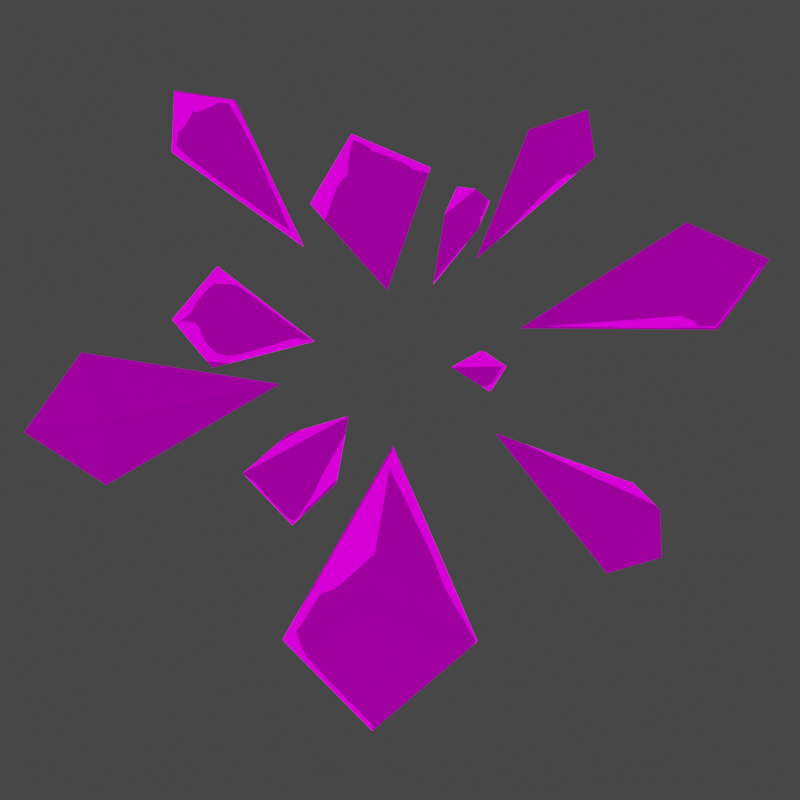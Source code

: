 # Source: Fracture.blend  (saved by Blender 3.5.10; exported with 4.5.12 LTS)
import bpy
from mathutils import Matrix  # noqa: F401  (used for matrix-valued properties, if any)

bpy.ops.wm.read_factory_settings(use_empty=True)
scene = bpy.context.scene
scene.name = 'Scene'

# ---- collections
col_collection = bpy.data.collections.new('Collection'); scene.collection.children.link(col_collection)

# ---- images (referenced by path relative to the original .blend; pixels are not part of the script)
import os
ASSET_DIR = os.environ.get("B2B_ASSET_DIR", "")  # directory of the original .blend (textures are referenced by path, not embedded)
HERE = os.path.dirname(os.path.abspath(__file__))  # packed textures are extracted next to this script under _unpacked/

def load_image(name, relpath, width, height, colorspace="sRGB"):
    """Load a texture the original file referenced (path relative to the .blend, or extracted next to this script)."""
    p = next((c for c in (os.path.join(HERE, relpath), os.path.join(ASSET_DIR, relpath)) if relpath and os.path.exists(c)), "")
    if p:
        img = bpy.data.images.load(p, check_existing=True)
        img.name = name
    else:  # same state as the original file: an image datablock whose file is absent (Cycles renders it pink)
        img = bpy.data.images.new(name, width, height)
        img.source = "FILE"
        img.filepath = "//" + (relpath or name)
    img.colorspace_settings.name = colorspace
    return img
img_fracturenormal_png = load_image('FractureNormal.png', 'FractureNormal.png', 1024, 1024, 'sRGB')
img_fracturediffuse_png = load_image('FractureDiffuse.png', 'FractureDiffuse.png', 1024, 1024, 'sRGB')

# ---- materials (node trees are filled in below, after node groups)
mat_hopoofaker = bpy.data.materials.new('HopooFaker')
mat_hopoofaker.alpha_threshold = 0.75
mat_hopoofaker.use_transparent_shadow = False

# ---- node groups
ng_ramp_control_002 = bpy.data.node_groups.new('ramp control.002', 'ShaderNodeTree')
_s = ng_ramp_control_002.interface.new_socket(name='Color', in_out='OUTPUT', socket_type='NodeSocketColor')
_s.default_value = (0.0, 0.0, 0.0, 0.0)
_s = ng_ramp_control_002.interface.new_socket(name='Shader', in_out='INPUT', socket_type='NodeSocketShader')
_N = ng_ramp_control_002.nodes; _L = ng_ramp_control_002.links
n0 = _N.new('ShaderNodeValToRGB'); n0.name = 'ColorRamp.007'; n0.location = (-40, -120)
n0.color_ramp.interpolation = 'CONSTANT'
while len(n0.color_ramp.elements) > 1: n0.color_ramp.elements.remove(n0.color_ramp.elements[-1])
n0.color_ramp.elements[0].position = 0.475; n0.color_ramp.elements[0].color = (0.0, 0.0, 0.0, 1.0)
_e = n0.color_ramp.elements.new(0.525); _e.color = (0.2195, 0.2159, 0.2195, 1.0)
n1 = _N.new('ShaderNodeValToRGB'); n1.name = 'ColorRamp.006'; n1.location = (-40, 100)
n1.color_ramp.interpolation = 'CONSTANT'
while len(n1.color_ramp.elements) > 1: n1.color_ramp.elements.remove(n1.color_ramp.elements[-1])
n1.color_ramp.elements[0].position = 0.475; n1.color_ramp.elements[0].color = (0.0, 0.0, 0.0, 1.0)
_e = n1.color_ramp.elements.new(0.525); _e.color = (0.5029, 0.5029, 0.5029, 1.0)
n2 = _N.new('ShaderNodeShaderToRGB'); n2.name = 'Shader to RGB.001'; n2.location = (-260, -60)
n3 = _N.new('ShaderNodeMix'); n3.name = 'Mix.010'; n3.location = (280, 20)
n3.data_type = 'RGBA'
n3.clamp_result = True
n3.inputs[7].default_value = (1.0, 1.0, 1.0, 1.0)
n4 = _N.new('NodeGroupOutput'); n4.name = 'Group Output'; n4.location = (460, 20)
n5 = _N.new('NodeGroupInput'); n5.name = 'Group Input'; n5.location = (-480, -100)
_L.new(n5.outputs[0], n2.inputs[0])
_L.new(n3.outputs[2], n4.inputs[0])
_L.new(n1.outputs[0], n3.inputs[0])
_L.new(n0.outputs[0], n3.inputs[6])
_L.new(n2.outputs[0], n1.inputs[0])
_L.new(n2.outputs[0], n0.inputs[0])
n4.is_active_output = True
ng_ambient_oclussion___dithering_002 = bpy.data.node_groups.new('ambient oclussion + dithering.002', 'ShaderNodeTree')
_s = ng_ambient_oclussion___dithering_002.interface.new_socket(name='Color', in_out='OUTPUT', socket_type='NodeSocketColor')
_s.default_value = (0.0, 0.0, 0.0, 0.0)
_s = ng_ambient_oclussion___dithering_002.interface.new_socket(name='AO', in_out='OUTPUT', socket_type='NodeSocketFloat')
_s.min_value = 0.0
_s.max_value = 1.0
_s = ng_ambient_oclussion___dithering_002.interface.new_socket(name='dither resolution', in_out='INPUT', socket_type='NodeSocketFloat')
_s.default_value = 1024.0
_s.min_value = -1000.0
_s.max_value = 1000.0
_s = ng_ambient_oclussion___dithering_002.interface.new_socket(name='Normal', in_out='INPUT', socket_type='NodeSocketVector')
_s.min_value = -1.0
_s.max_value = 1.0
_s.hide_value = True
_N = ng_ambient_oclussion___dithering_002.nodes; _L = ng_ambient_oclussion___dithering_002.links
n0 = _N.new('NodeGroupOutput'); n0.name = 'Group Output'; n0.location = (340, 240)
n1 = _N.new('ShaderNodeMix'); n1.name = 'Mix.004'; n1.location = (56, 295)
n1.data_type = 'RGBA'
n1.blend_type = 'OVERLAY'
n1.inputs[0].default_value = 1.0
n2 = _N.new('ShaderNodeMix'); n2.name = 'Mix.007'; n2.location = (-140, 140)
n2.data_type = 'RGBA'
n2.inputs[7].default_value = (1.0, 1.0, 1.0, 1.0)
n3 = _N.new('ShaderNodeValToRGB'); n3.name = 'ColorRamp.001'; n3.location = (-420, 40)
n3.color_ramp.interpolation = 'CONSTANT'
while len(n3.color_ramp.elements) > 1: n3.color_ramp.elements.remove(n3.color_ramp.elements[-1])
n3.color_ramp.elements[0].position = 0.0; n3.color_ramp.elements[0].color = (0.0, 0.0, 0.0, 1.0)
_e = n3.color_ramp.elements.new(0.25); _e.color = (1.0, 1.0, 1.0, 1.0)
n4 = _N.new('ShaderNodeMapping'); n4.name = 'Mapping.001'; n4.location = (-840, -240)
n4.inputs[2].default_value = (0.0, 0.0, 0.7854)
n5 = _N.new('ShaderNodeCameraData'); n5.name = 'Camera Data.001'; n5.location = (-1020, -280)
n6 = _N.new('ShaderNodeTexVoronoi'); n6.name = 'Voronoi Texture'; n6.location = (-620, -80)
n6.voronoi_dimensions = '2D'
n6.distance = 'MANHATTAN'
n6.inputs[8].default_value = 0.0
n7 = _N.new('NodeGroupInput'); n7.name = 'Group Input'; n7.location = (-1015, 0)
n8 = _N.new('ShaderNodeAmbientOcclusion'); n8.name = 'Ambient Occlusion'; n8.location = (-400, 300)
_L.new(n8.outputs[0], n2.inputs[0])
_L.new(n2.outputs[2], n1.inputs[7])
_L.new(n8.outputs[0], n1.inputs[6])
_L.new(n4.outputs[0], n6.inputs[0])
_L.new(n5.outputs[0], n4.inputs[0])
_L.new(n6.outputs[0], n3.inputs[0])
_L.new(n3.outputs[0], n2.inputs[6])
_L.new(n1.outputs[2], n0.inputs[0])
_L.new(n7.outputs[0], n6.inputs[2])
_L.new(n7.outputs[1], n8.inputs[2])
_L.new(n8.outputs[1], n0.inputs[1])
n0.is_active_output = True
ng_emission_002 = bpy.data.node_groups.new('emission.002', 'ShaderNodeTree')
_s = ng_emission_002.interface.new_socket(name='ambient occlusion mix', in_out='OUTPUT', socket_type='NodeSocketColor')
_s.default_value = (0.0, 0.0, 0.0, 0.0)
_s = ng_emission_002.interface.new_socket(name='Color', in_out='OUTPUT', socket_type='NodeSocketColor')
_s.default_value = (0.0, 0.0, 0.0, 0.0)
_s = ng_emission_002.interface.new_socket(name='emission mask', in_out='INPUT', socket_type='NodeSocketColor')
_s.default_value = (0.5, 0.5, 0.5, 1.0)
_s = ng_emission_002.interface.new_socket(name='emission color', in_out='INPUT', socket_type='NodeSocketColor')
_s.default_value = (0.5, 0.5, 0.5, 1.0)
_s = ng_emission_002.interface.new_socket(name='shader input', in_out='INPUT', socket_type='NodeSocketColor')
_s.default_value = (0.5, 0.5, 0.5, 1.0)
_s = ng_emission_002.interface.new_socket(name='Fac', in_out='INPUT', socket_type='NodeSocketFloat')
_s.subtype = 'FACTOR'
_s.default_value = 1.0
_s.min_value = 0.0
_s.max_value = 1.0
_N = ng_emission_002.nodes; _L = ng_emission_002.links
n0 = _N.new('ShaderNodeInvert'); n0.name = 'Invert'; n0.location = (-180, 10)
n0.inputs[1].default_value = (1.0, 1.0, 1.0, 1.0)
n1 = _N.new('ShaderNodeMix'); n1.name = 'Mix.005'; n1.location = (-20, 30)
n1.data_type = 'RGBA'
n1.inputs[7].default_value = (0.0, 0.0, 0.0, 1.0)
n2 = _N.new('NodeGroupInput'); n2.name = 'Group Input'; n2.location = (-380, -100)
n3 = _N.new('ShaderNodeMix'); n3.name = 'Mix.001'; n3.location = (160, -20)
n3.data_type = 'RGBA'
n3.blend_type = 'ADD'
n4 = _N.new('NodeGroupOutput'); n4.name = 'Group Output'; n4.location = (370, 0)
_L.new(n2.outputs[1], n3.inputs[7])
_L.new(n2.outputs[2], n3.inputs[6])
_L.new(n2.outputs[0], n1.inputs[6])
_L.new(n2.outputs[3], n0.inputs[0])
_L.new(n1.outputs[2], n4.inputs[0])
_L.new(n3.outputs[2], n4.inputs[1])
_L.new(n1.outputs[2], n3.inputs[0])
_L.new(n0.outputs[0], n1.inputs[0])
n4.is_active_output = True
ng_base_lighting_ramp_002 = bpy.data.node_groups.new('base lighting ramp.002', 'ShaderNodeTree')
_s = ng_base_lighting_ramp_002.interface.new_socket(name='Color', in_out='OUTPUT', socket_type='NodeSocketColor')
_s.default_value = (0.0, 0.0, 0.0, 0.0)
_s = ng_base_lighting_ramp_002.interface.new_socket(name='base color', in_out='INPUT', socket_type='NodeSocketColor')
_s.default_value = (0.5, 0.5, 0.5, 1.0)
_s = ng_base_lighting_ramp_002.interface.new_socket(name='ambient color', in_out='INPUT', socket_type='NodeSocketColor')
_s.default_value = (0.5577, 0.5, 1.0, 1.0)
_s = ng_base_lighting_ramp_002.interface.new_socket(name='ambient strength', in_out='INPUT', socket_type='NodeSocketFloat')
_s.subtype = 'FACTOR'
_s.default_value = 0.2
_s.min_value = 0.0
_s.max_value = 1.0
_s = ng_base_lighting_ramp_002.interface.new_socket(name='Normal', in_out='INPUT', socket_type='NodeSocketVector')
_s.min_value = -1.0
_s.max_value = 1.0
_s.hide_value = True
_N = ng_base_lighting_ramp_002.nodes; _L = ng_base_lighting_ramp_002.links
n0 = _N.new('NodeGroupOutput'); n0.name = 'Group Output'; n0.location = (480, 120)
n1 = _N.new('ShaderNodeBsdfDiffuse'); n1.name = 'Diffuse BSDF'; n1.location = (-280, -180)
n1.inputs[0].default_value = (1.0, 1.0, 1.0, 1.0)
n2 = _N.new('ShaderNodeMix'); n2.name = 'Mix.004'; n2.location = (280, 140)
n2.data_type = 'RGBA'
n2.blend_type = 'MULTIPLY'
n2.inputs[0].default_value = 1.0
n3 = _N.new('ShaderNodeGroup'); n3.name = 'ramp control'; n3.location = (-100, -140)
n3.label = 'ramp control'
n3.node_tree = ng_ramp_control_002
n4 = _N.new('NodeGroupInput'); n4.name = 'Group Input'; n4.location = (-480, 40)
n5 = _N.new('ShaderNodeMix'); n5.name = 'Mix.009'; n5.location = (126, 30)
n5.data_type = 'RGBA'
n5.blend_type = 'ADD'
_L.new(n4.outputs[3], n1.inputs[2])
_L.new(n4.outputs[0], n2.inputs[6])
_L.new(n2.outputs[2], n0.inputs[0])
_L.new(n4.outputs[1], n5.inputs[7])
_L.new(n4.outputs[2], n5.inputs[0])
_L.new(n1.outputs[0], n3.inputs[0])
_L.new(n3.outputs[0], n5.inputs[6])
_L.new(n5.outputs[2], n2.inputs[7])
n0.is_active_output = True
ng_sobel_lighting_002 = bpy.data.node_groups.new('sobel lighting.002', 'ShaderNodeTree')
_s = ng_sobel_lighting_002.interface.new_socket(name='Color', in_out='OUTPUT', socket_type='NodeSocketColor')
_s.default_value = (0.0, 0.0, 0.0, 0.0)
_s = ng_sobel_lighting_002.interface.new_socket(name='shader input', in_out='INPUT', socket_type='NodeSocketColor')
_s.default_value = (0.5, 0.5, 0.5, 1.0)
_s = ng_sobel_lighting_002.interface.new_socket(name='base color', in_out='INPUT', socket_type='NodeSocketColor')
_s.default_value = (0.5, 0.5, 0.5, 1.0)
_s = ng_sobel_lighting_002.interface.new_socket(name='ambient color', in_out='INPUT', socket_type='NodeSocketColor')
_s.default_value = (0.5, 0.5, 0.5, 1.0)
_s = ng_sobel_lighting_002.interface.new_socket(name='sobel ambient strength', in_out='INPUT', socket_type='NodeSocketFloat')
_s.subtype = 'FACTOR'
_s.default_value = 0.1417
_s.min_value = 0.0
_s.max_value = 1.0
_s = ng_sobel_lighting_002.interface.new_socket(name='Normal', in_out='INPUT', socket_type='NodeSocketVector')
_s.min_value = -1.0
_s.max_value = 1.0
_s.hide_value = True
_N = ng_sobel_lighting_002.nodes; _L = ng_sobel_lighting_002.links
n0 = _N.new('ShaderNodeValToRGB'); n0.name = 'ColorRamp.003'; n0.location = (-40, 140)
n0.color_ramp.interpolation = 'CONSTANT'
while len(n0.color_ramp.elements) > 1: n0.color_ramp.elements.remove(n0.color_ramp.elements[-1])
n0.color_ramp.elements[0].position = 0.0; n0.color_ramp.elements[0].color = (0.0, 0.0, 0.0, 1.0)
_e = n0.color_ramp.elements.new(0.9136); _e.color = (1.0, 1.0, 1.0, 1.0)
n1 = _N.new('ShaderNodeMix'); n1.name = 'Mix.002'; n1.location = (280, 20)
n1.data_type = 'RGBA'
n2 = _N.new('ShaderNodeFresnel'); n2.name = 'Fresnel'; n2.location = (-284, 76)
n2.inputs[0].default_value = 0.975
n3 = _N.new('NodeGroupOutput'); n3.name = 'Group Output'; n3.location = (480, 0)
n4 = _N.new('ShaderNodeMix'); n4.name = 'Mix'; n4.location = (60, -109)
n4.data_type = 'RGBA'
n4.blend_type = 'ADD'
n5 = _N.new('NodeGroupInput'); n5.name = 'Group Input'; n5.location = (-490, 0)
_L.new(n5.outputs[0], n1.inputs[6])
_L.new(n1.outputs[2], n3.inputs[0])
_L.new(n5.outputs[1], n4.inputs[6])
_L.new(n5.outputs[4], n2.inputs[1])
_L.new(n2.outputs[0], n0.inputs[0])
_L.new(n0.outputs[0], n1.inputs[0])
_L.new(n4.outputs[2], n1.inputs[7])
_L.new(n5.outputs[2], n4.inputs[7])
_L.new(n5.outputs[3], n4.inputs[0])
n3.is_active_output = True
ng_ror2_2tone_simple_002 = bpy.data.node_groups.new('RoR2 2tone simple.002', 'ShaderNodeTree')
_s = ng_ror2_2tone_simple_002.interface.new_socket(name='BSDF', in_out='OUTPUT', socket_type='NodeSocketColor')
_s.default_value = (0.0, 0.0, 0.0, 0.0)
_s = ng_ror2_2tone_simple_002.interface.new_socket(name='Diffuse', in_out='INPUT', socket_type='NodeSocketColor')
_s.default_value = (0.5, 0.5, 0.5, 1.0)
_s = ng_ror2_2tone_simple_002.interface.new_socket(name='Specular', in_out='INPUT', socket_type='NodeSocketColor')
_s = ng_ror2_2tone_simple_002.interface.new_socket(name='Specular Override', in_out='INPUT', socket_type='NodeSocketFloat')
_s.subtype = 'FACTOR'
_s.default_value = 0.3
_s.min_value = 0.0
_s.max_value = 1.0
_s = ng_ror2_2tone_simple_002.interface.new_socket(name='Roughness', in_out='INPUT', socket_type='NodeSocketFloat')
_s.subtype = 'FACTOR'
_s.default_value = 0.1
_s.min_value = 0.0
_s.max_value = 1.0
_s = ng_ror2_2tone_simple_002.interface.new_socket(name='Emission', in_out='INPUT', socket_type='NodeSocketColor')
_s.default_value = (0.5, 0.5, 0.5, 1.0)
_s = ng_ror2_2tone_simple_002.interface.new_socket(name='Emission Override', in_out='INPUT', socket_type='NodeSocketFloat')
_s.subtype = 'FACTOR'
_s.default_value = 1.0
_s.min_value = 0.0
_s.max_value = 1.0
_s = ng_ror2_2tone_simple_002.interface.new_socket(name='Ambient Strength', in_out='INPUT', socket_type='NodeSocketFloat')
_s.subtype = 'FACTOR'
_s.default_value = 0.2
_s.min_value = 0.0
_s.max_value = 1.0
_s = ng_ror2_2tone_simple_002.interface.new_socket(name='Social Ambience', in_out='INPUT', socket_type='NodeSocketFloat')
_s.subtype = 'FACTOR'
_s.default_value = 0.1417
_s.min_value = 0.0
_s.max_value = 1.0
_s = ng_ror2_2tone_simple_002.interface.new_socket(name='Dither Resolution', in_out='INPUT', socket_type='NodeSocketFloat')
_s.default_value = 1024.0
_s.min_value = -1000.0
_s.max_value = 1000.0
_s = ng_ror2_2tone_simple_002.interface.new_socket(name='Transparency', in_out='INPUT', socket_type='NodeSocketColor')
_s.default_value = (1.0, 1.0, 1.0, 1.0)
_s = ng_ror2_2tone_simple_002.interface.new_socket(name='Normal', in_out='INPUT', socket_type='NodeSocketVector')
_s.min_value = -1.0
_s.max_value = 1.0
_s.hide_value = True
_N = ng_ror2_2tone_simple_002.nodes; _L = ng_ror2_2tone_simple_002.links
n0 = _N.new('NodeReroute'); n0.name = 'Reroute.003'; n0.location = (-500, -380)
n0.width = 16
n0.socket_idname = 'NodeSocketVector'
n1 = _N.new('NodeReroute'); n1.name = 'Reroute.001'; n1.location = (-400, -200)
n1.width = 16
n1.socket_idname = 'NodeSocketFloatFactor'
n2 = _N.new('NodeReroute'); n2.name = 'Reroute.006'; n2.location = (-20, -240)
n2.width = 16
n2.socket_idname = 'NodeSocketFloat'
n3 = _N.new('NodeReroute'); n3.name = 'Reroute.002'; n3.location = (-480, -340)
n3.width = 16
n3.socket_idname = 'NodeSocketFloat'
n4 = _N.new('NodeReroute'); n4.name = 'Reroute'; n4.location = (-400, -180)
n4.width = 16
n5 = _N.new('ShaderNodeInvert'); n5.name = 'Invert.001'; n5.location = (280, 420)
n6 = _N.new('NodeReroute'); n6.name = 'Reroute.005'; n6.location = (380, -20)
n6.width = 16
n7 = _N.new('NodeReroute'); n7.name = 'Reroute.008'; n7.location = (40, 520)
n7.width = 16
n8 = _N.new('NodeReroute'); n8.name = 'Reroute.007'; n8.location = (6, -272)
n8.width = 16
n8.socket_idname = 'NodeSocketVector'
n9 = _N.new('NodeReroute'); n9.name = 'Reroute.004'; n9.location = (380, -40)
n9.width = 16
n9.socket_idname = 'NodeSocketFloatFactor'
n10 = _N.new('NodeReroute'); n10.name = 'Reroute.010'; n10.location = (520, -140)
n10.width = 16
n10.socket_idname = 'NodeSocketFloat'
n11 = _N.new('ShaderNodeEeveeSpecular'); n11.name = 'Specular'; n11.location = (600, 120)
n11.inputs[0].default_value = (0.0, 0.0, 0.0, 1.0)
n12 = _N.new('NodeReroute'); n12.name = 'Reroute.009'; n12.location = (60, 480)
n12.width = 16
n12.socket_idname = 'NodeSocketVector'
n13 = _N.new('ShaderNodeMix'); n13.name = 'Mix.003'; n13.location = (504, 380)
n13.data_type = 'RGBA'
n13.blend_type = 'MULTIPLY'
n14 = _N.new('ShaderNodeGroup'); n14.name = 'ramp control'; n14.location = (783, 120)
n14.label = 'ramp control'
n14.node_tree = ng_ramp_control_002
n15 = _N.new('ShaderNodeGroup'); n15.name = 'ambient oclussion + dithering'; n15.location = (229, 186)
n15.label = 'ambient oclussion + dithering'
n15.width = 198
n15.node_tree = ng_ambient_oclussion___dithering_002
n16 = _N.new('ShaderNodeMix'); n16.name = 'Mix.006'; n16.location = (1223, 281)
n16.data_type = 'RGBA'
n16.blend_type = 'ADD'
n17 = _N.new('ShaderNodeGroup'); n17.name = 'emission'; n17.location = (20, 380)
n17.label = 'emission'
n17.node_tree = ng_emission_002
n18 = _N.new('ShaderNodeMix'); n18.name = 'Mix.009'; n18.location = (1003, 115)
n18.data_type = 'RGBA'
n18.blend_type = 'ADD'
n19 = _N.new('ShaderNodeGroup'); n19.name = 'lighting ramp'; n19.location = (-200, 200)
n19.label = 'lighting ramp'
n19.node_tree = ng_base_lighting_ramp_002
n20 = _N.new('ShaderNodeGroup'); n20.name = 'base lighting ramp'; n20.location = (720, 500)
n20.label = 'base lighting ramp'
n20.node_tree = ng_sobel_lighting_002
n21 = _N.new('NodeReroute'); n21.name = 'Reroute.011'; n21.location = (-400, -225)
n21.width = 16
n22 = _N.new('NodeReroute'); n22.name = 'Reroute.012'; n22.location = (382, -70)
n22.width = 16
n23 = _N.new('ShaderNodeMix'); n23.name = 'Mix'; n23.location = (-1294, 82)
n23.data_type = 'RGBA'
n23.inputs[0].default_value = 0.475
n23.inputs[7].default_value = (0.0, 0.0, 0.0, 1.0)
n24 = _N.new('NodeReroute'); n24.name = 'Reroute.013'; n24.location = (-1406, 171)
n24.width = 16
n25 = _N.new('NodeReroute'); n25.name = 'Reroute.014'; n25.location = (-1417, 76)
n25.width = 16
n26 = _N.new('ShaderNodeMix'); n26.name = 'Mix.001'; n26.location = (-1135, 82)
n26.data_type = 'RGBA'
n27 = _N.new('ShaderNodeNormalMap'); n27.name = 'Normal Map'; n27.location = (-781, -142)
n27.label = 'Normal/Map'
n27.space = 'OBJECT'
n27.inputs[0].default_value = 0.315
n28 = _N.new('NodeGroupInput'); n28.name = 'Group Input'; n28.location = (-958, 166)
n29 = _N.new('NodeGroupOutput'); n29.name = 'Group Output'; n29.location = (1446, 279)
_L.new(n13.outputs[2], n20.inputs[0])
_L.new(n20.outputs[0], n16.inputs[6])
_L.new(n11.outputs[0], n14.inputs[0])
_L.new(n14.outputs[0], n18.inputs[6])
_L.new(n15.outputs[0], n13.inputs[7])
_L.new(n15.outputs[1], n10.inputs[0])
_L.new(n28.outputs[0], n7.inputs[0])
_L.new(n28.outputs[3], n1.inputs[0])
_L.new(n28.outputs[1], n4.inputs[0])
_L.new(n1.outputs[0], n9.inputs[0])
_L.new(n3.outputs[0], n2.inputs[0])
_L.new(n0.outputs[0], n8.inputs[0])
_L.new(n28.outputs[8], n3.inputs[0])
_L.new(n28.outputs[4], n17.inputs[1])
_L.new(n28.outputs[0], n19.inputs[0])
_L.new(n19.outputs[0], n17.inputs[2])
_L.new(n28.outputs[5], n17.inputs[3])
_L.new(n6.outputs[0], n11.inputs[1])
_L.new(n9.outputs[0], n11.inputs[2])
_L.new(n2.outputs[0], n15.inputs[0])
_L.new(n8.outputs[0], n15.inputs[1])
_L.new(n5.outputs[0], n13.inputs[0])
_L.new(n17.outputs[0], n5.inputs[1])
_L.new(n17.outputs[1], n13.inputs[6])
_L.new(n16.outputs[2], n29.inputs[0])
_L.new(n28.outputs[6], n19.inputs[2])
_L.new(n4.outputs[0], n6.inputs[0])
_L.new(n7.outputs[0], n20.inputs[1])
_L.new(n12.outputs[0], n20.inputs[4])
_L.new(n8.outputs[0], n11.inputs[5])
_L.new(n28.outputs[2], n16.inputs[0])
_L.new(n18.outputs[2], n16.inputs[7])
_L.new(n28.outputs[6], n18.inputs[0])
_L.new(n28.outputs[7], n20.inputs[3])
_L.new(n28.outputs[9], n21.inputs[0])
_L.new(n21.outputs[0], n22.inputs[0])
_L.new(n22.outputs[0], n11.inputs[4])
_L.new(n28.outputs[4], n17.inputs[0])
_L.new(n28.outputs[0], n24.inputs[0])
_L.new(n24.outputs[0], n23.inputs[6])
_L.new(n28.outputs[4], n25.inputs[0])
_L.new(n25.outputs[0], n26.inputs[7])
_L.new(n23.outputs[2], n26.inputs[6])
_L.new(n26.outputs[2], n19.inputs[1])
_L.new(n26.outputs[2], n20.inputs[2])
_L.new(n26.outputs[2], n18.inputs[7])
_L.new(n28.outputs[10], n27.inputs[1])
_L.new(n27.outputs[0], n12.inputs[0])
_L.new(n27.outputs[0], n19.inputs[3])
_L.new(n27.outputs[0], n0.inputs[0])
n29.is_active_output = True
ng_auto_smooth = bpy.data.node_groups.new('Auto Smooth', 'GeometryNodeTree')
_s = ng_auto_smooth.interface.new_socket(name='Geometry', in_out='OUTPUT', socket_type='NodeSocketGeometry')
_s = ng_auto_smooth.interface.new_socket(name='Geometry', in_out='INPUT', socket_type='NodeSocketGeometry')
_s = ng_auto_smooth.interface.new_socket(name='Angle', in_out='INPUT', socket_type='NodeSocketFloat')
_s.subtype = 'ANGLE'
_s.min_value = 0.0
_s.max_value = 3.142
ng_auto_smooth.is_modifier = True
_N = ng_auto_smooth.nodes; _L = ng_auto_smooth.links
n0 = _N.new('NodeGroupOutput'); n0.name = 'Group Output'; n0.location = (480, -100)
n1 = _N.new('NodeGroupInput'); n1.name = 'Group Input'; n1.location = (-420, -300)
n2 = _N.new('NodeGroupInput'); n2.name = 'Group Input.001'; n2.location = (-60, -100)
n3 = _N.new('GeometryNodeSetShadeSmooth'); n3.name = 'Set Shade Smooth'; n3.location = (120, -100)
n3.domain = 'EDGE'
n4 = _N.new('GeometryNodeSetShadeSmooth'); n4.name = 'Set Shade Smooth.001'; n4.location = (300, -100)
n5 = _N.new('GeometryNodeInputMeshEdgeAngle'); n5.name = 'Edge Angle'; n5.location = (-420, -220)
n6 = _N.new('GeometryNodeInputEdgeSmooth'); n6.name = 'Is Edge Smooth'; n6.location = (-60, -160)
n7 = _N.new('GeometryNodeInputShadeSmooth'); n7.name = 'Is Face Smooth'; n7.location = (-240, -340)
n8 = _N.new('FunctionNodeBooleanMath'); n8.name = 'Boolean Math'; n8.location = (-60, -220)
n9 = _N.new('FunctionNodeCompare'); n9.name = 'Compare'; n9.location = (-240, -180)
n9.operation = 'LESS_EQUAL'
_L.new(n5.outputs[0], n9.inputs[0])
_L.new(n4.outputs[0], n0.inputs[0])
_L.new(n1.outputs[1], n9.inputs[1])
_L.new(n9.outputs[0], n8.inputs[0])
_L.new(n7.outputs[0], n8.inputs[1])
_L.new(n2.outputs[0], n3.inputs[0])
_L.new(n6.outputs[0], n3.inputs[1])
_L.new(n3.outputs[0], n4.inputs[0])
_L.new(n8.outputs[0], n3.inputs[2])
n0.is_active_output = True

# ---- material node trees
mat_hopoofaker.use_nodes = True; mat_hopoofaker.node_tree.nodes.clear()
_N = mat_hopoofaker.node_tree.nodes; _L = mat_hopoofaker.node_tree.links
n0 = _N.new('ShaderNodeOutputMaterial'); n0.name = 'Material Output.001'; n0.location = (1525, 394)
n1 = _N.new('ShaderNodeGroup'); n1.name = 'Group'; n1.location = (1351, 418)
n1.label = "Gemo's Modified RoR2 Shader"
n1.node_tree = ng_ror2_2tone_simple_002
n1.inputs[2].default_value = 1.0
n1.inputs[3].default_value = 0.4772
n1.inputs[4].default_value = (0.0, 0.0, 0.0, 1.0)
n1.inputs[5].default_value = 1.0
n1.inputs[6].default_value = 0.6496
n1.inputs[7].default_value = 0.3862
n1.inputs[8].default_value = 0.0
n1.inputs[9].default_value = (0.0, 0.0, 0.0, 1.0)
n2 = _N.new('ShaderNodeTexImage'); n2.name = 'Image Texture.001'; n2.location = (762, 64)
n2.label = 'Normal'
n2.image = img_fracturenormal_png
n3 = _N.new('ShaderNodeTexImage'); n3.name = 'Image Texture.004'; n3.location = (811, 430)
n3.label = 'Diffuse'
n3.image = img_fracturediffuse_png
n4 = _N.new('NodeReroute'); n4.name = 'Reroute'; n4.location = (1197, 425)
n4.width = 16
n5 = _N.new('ShaderNodeMix'); n5.name = 'Mix'; n5.location = (1090, 365)
n5.data_type = 'RGBA'
_L.new(n1.outputs[0], n0.inputs[0])
_L.new(n2.outputs[0], n1.inputs[10])
_L.new(n3.outputs[0], n5.inputs[6])
_L.new(n5.outputs[2], n1.inputs[1])
_L.new(n3.outputs[0], n4.inputs[0])
_L.new(n4.outputs[0], n1.inputs[0])
n0.is_active_output = True

# ---- world
world_world = bpy.data.worlds.new('World'); scene.world = world_world
world_world.use_nodes = True; world_world.node_tree.nodes.clear()
_N = world_world.node_tree.nodes; _L = world_world.node_tree.links
n0 = _N.new('ShaderNodeOutputWorld'); n0.name = 'World Output'; n0.location = (300, 300)
n1 = _N.new('ShaderNodeBackground'); n1.name = 'Background'; n1.location = (10, 300)
n1.inputs[0].default_value = (0.05088, 0.05088, 0.05088, 1.0)
_L.new(n1.outputs[0], n0.inputs[0])
n0.is_active_output = True
world_world.color = (0.05088, 0.05088, 0.05088)
world_world.use_sun_shadow = False
world_world.sun_shadow_jitter_overblur = 0.0

# ---- cameras
cam_camera_001 = bpy.data.cameras.new('Camera.001')

# ---- lights
light_sun = bpy.data.lights.new('Sun', 'SUN')
light_sun.transmission_factor = 0.0
light_sun.energy = 3.0

# ---- meshes
me_cube_041 = bpy.data.meshes.new('Cube.041')
me_cube_041.from_pydata([(0.5941, -0.007642, -0.08355), (0.4976, 0.09323, -0.06107), (0.4813, 0.002455, -0.1683), (0.5088, -0.01519, 0.02903), (0.4926, -0.106, -0.07819), (0.2072, -0.002665, -0.02914), (-0.137, -0.4668, 0.392), (-0.04046, -0.1378, 0.1158), (-0.1733, -0.4347, 0.226), (-0.006808, -0.4362, 0.2824), (-0.2145, -0.3178, 0.3508), (-0.04801, -0.3193, 0.4072), (-0.4699, 0.1004, -0.3593), (-0.3749, -0.003496, -0.3456), (-0.3317, 0.1298, -0.3649), (-0.4515, 0.03749, -0.234), (-0.4083, 0.1708, -0.2533), (-0.1639, 0.035, -0.1253), (-0.4323, 0.3816, 0.1657), (-0.4133, 0.2932, 0.05702), (-0.3156, 0.3911, 0.08646), (-0.405, 0.245, 0.1897), (-0.3072, 0.3429, 0.2192), (-0.1508, 0.1331, 0.05778), (0.3316, -0.1414, 0.4359), (0.2403, -0.109, 0.4224), (0.311, -0.06094, 0.3842), (0.2678, -0.1859, 0.3765), (0.3385, -0.1378, 0.3384), (0.1428, -0.06091, 0.1877), (-0.3911, -0.3714, -0.06084), (-0.3565, -0.3238, -0.09708), (-0.3828, -0.3049, -0.04423), (-0.3225, -0.3649, -0.06546), (-0.3487, -0.3459, -0.01262), (-0.192, -0.1823, -0.02986), (0.1086, 0.4573, 0.2465), (0.106, 0.4037, 0.2532), (0.06905, 0.4223, 0.235), (0.1304, 0.4172, 0.2175), (0.09339, 0.4358, 0.1993), (0.057, 0.2399, 0.1293), (0.2206, -0.5534, 0.07148), (0.1802, -0.4498, 0.1589), (0.2767, -0.4242, 0.05876), (0.09088, -0.4981, 0.06038), (0.1875, -0.4725, -0.03972), (0.07692, -0.193, 0.02493), (0.221, 0.3961, -0.4443), (0.292, 0.2478, -0.3576), (0.226, 0.3958, -0.2585), (0.1266, 0.2361, -0.4503), (0.0606, 0.3841, -0.3512), (0.06067, 0.1087, -0.122), (-0.08362, 0.4114, 0.3589), (-0.0592, 0.401, 0.2823), (-0.02409, 0.3616, 0.3357), (-0.1246, 0.3701, 0.3025), (-0.08953, 0.3307, 0.3559), (-0.0389, 0.1914, 0.1669), (0.05444, -0.5067, -0.3166), (0.06102, -0.3687, -0.3469), (-0.05298, -0.4215, -0.282), (0.1437, -0.423, -0.2458), (0.02971, -0.4758, -0.1809), (0.01899, -0.1767, -0.1104)], [], [(0, 2, 1), (3, 0, 1), (0, 4, 2), (4, 0, 3), (5, 4, 3), (4, 5, 2), (2, 5, 1), (5, 3, 1), (10, 7, 8), (9, 6, 8), (11, 6, 9), (11, 7, 10), (6, 11, 10), (7, 11, 9), (7, 9, 8), (6, 10, 8), (12, 14, 13), (15, 12, 13), (12, 16, 14), (16, 12, 15), (17, 16, 15), (16, 17, 14), (14, 17, 13), (17, 15, 13), (18, 20, 19), (21, 18, 19), (18, 22, 20), (22, 18, 21), (23, 22, 21), (22, 23, 20), (20, 23, 19), (23, 21, 19), (24, 26, 25), (27, 24, 25), (24, 28, 26), (28, 24, 27), (29, 28, 27), (28, 29, 26), (26, 29, 25), (29, 27, 25), (30, 32, 31), (33, 30, 31), (30, 34, 32), (34, 30, 33), (35, 34, 33), (34, 35, 32), (32, 35, 31), (35, 33, 31), (36, 38, 37), (39, 36, 37), (36, 40, 38), (40, 36, 39), (41, 40, 39), (40, 41, 38), (38, 41, 37), (41, 39, 37), (42, 44, 43), (45, 42, 43), (42, 46, 44), (46, 42, 45), (47, 46, 45), (46, 47, 44), (44, 47, 43), (47, 45, 43), (48, 50, 49), (51, 48, 49), (48, 52, 50), (52, 48, 51), (53, 52, 51), (52, 53, 50), (50, 53, 49), (53, 51, 49), (54, 56, 55), (57, 54, 55), (54, 58, 56), (58, 54, 57), (59, 58, 57), (58, 59, 56), (56, 59, 55), (59, 57, 55), (60, 62, 61), (63, 60, 61), (60, 64, 62), (64, 60, 63), (65, 64, 63), (64, 65, 62), (62, 65, 61), (65, 63, 61)])
me_cube_041.polygons.foreach_set('use_smooth', [True] * 88)
_k = set([(0, 2), (0, 3), (2, 5), (3, 5), (6, 9), (6, 10), (7, 9), (7, 10), (12, 14), (12, 15), (14, 17), (15, 17), (18, 20), (18, 21), (20, 23), (21, 23), (24, 26), (24, 27), (26, 29), (27, 29), (30, 32), (30, 33), (32, 35), (33, 35), (36, 38), (36, 39), (38, 41), (39, 41), (42, 44), (42, 45), (44, 47), (45, 47), (48, 50), (48, 51), (50, 53), (51, 53), (54, 56), (54, 57), (56, 59), (57, 59), (60, 62), (60, 63), (62, 65), (63, 65)])
me_cube_041.attributes.new('sharp_edge', 'BOOLEAN', 'EDGE').data.foreach_set('value', [ (min(e.vertices), max(e.vertices)) in _k for e in me_cube_041.edges])
_uv = me_cube_041.uv_layers.new(name='UVMap')
_uv.uv.foreach_set('vector', [-0.01401, 0.8064, 0.08433, 0.6674, 0.09533, 0.7223, 0.1549, 0.8212, -0.01401, 0.8064, 0.09533, 0.7223, -0.01401, 0.8064, 0.1019, 0.7804, 0.08433, 0.6674, 0.1019, 0.7804, -0.01401, 0.8064, 0.1549, 0.8212, 0.2728, 0.6582, 0.1019, 0.7804, 0.1549, 0.8212, 0.1019, 0.7804, 0.2728, 0.6582, 0.08433, 0.6674, 0.08433, 0.6674, 0.2728, 0.6582, 0.09533, 0.7223, 0.2728, 0.6582, 0.1549, 0.8212, 0.09533, 0.7223, 1.072, 0.9098, 0.684, 0.6482, 0.9509, 0.6646, 0.9143, 0.7759, 1.015, 0.8522, 0.9509, 0.6646, 0.8147, 0.8752, 1.015, 0.8522, 0.9143, 0.7759, 0.8147, 0.8752, 0.684, 0.6482, 1.072, 0.9098, 1.015, 0.8522, 0.8147, 0.8752, 1.072, 0.9098, 0.684, 0.6482, 0.8147, 0.8752, 0.9143, 0.7759, 0.684, 0.6482, 0.9143, 0.7759, 0.9509, 0.6646, 1.015, 0.8522, 1.072, 0.9098, 0.9509, 0.6646, 0.3854, -0.01907, 0.3851, 0.1302, 0.5002, 0.1091, 0.4498, 0.09821, 0.3854, -0.01907, 0.5002, 0.1091, 0.3854, -0.01907, 0.3353, 0.1628, 0.3851, 0.1302, 0.3353, 0.1628, 0.3854, -0.01907, 0.4498, 0.09821, 0.4544, 0.2972, 0.3353, 0.1628, 0.4498, 0.09821, 0.3353, 0.1628, 0.4544, 0.2972, 0.3851, 0.1302, 0.3851, 0.1302, 0.4544, 0.2972, 0.5002, 0.1091, 0.4544, 0.2972, 0.4498, 0.09821, 0.5002, 0.1091, 0.04722, 0.4817, 0.08995, 0.4756, -0.01307, 0.2961, -0.2122, 0.4515, 0.04722, 0.4817, -0.01307, 0.2961, 0.04722, 0.4817, -0.1737, 0.6253, 0.08995, 0.4756, -0.1737, 0.6253, 0.04722, 0.4817, -0.2122, 0.4515, 0.3173, 0.5145, -0.1737, 0.6253, -0.2122, 0.4515, -0.1737, 0.6253, 0.3173, 0.5145, 0.08995, 0.4756, 0.08995, 0.4756, 0.3173, 0.5145, -0.01307, 0.2961, 0.3173, 0.5145, -0.2122, 0.4515, -0.01307, 0.2961, 0.8563, 1.283, 0.697, 1.188, 0.8207, 1.294, 0.9502, 1.204, 0.8563, 1.283, 0.8207, 1.294, 0.8563, 1.283, 0.8108, 1.104, 0.697, 1.188, 0.8108, 1.104, 0.8563, 1.283, 0.9502, 1.204, 0.6102, 0.7642, 0.8108, 1.104, 0.9502, 1.204, 0.8108, 1.104, 0.6102, 0.7642, 0.697, 1.188, 0.697, 1.188, 0.6102, 0.7642, 0.8207, 1.294, 0.6102, 0.7642, 0.9502, 1.204, 0.8207, 1.294, 0.8921, 0.2165, 1.065, -0.02228, 0.9874, 0.03741, 1.047, 0.1266, 0.8921, 0.2165, 0.9874, 0.03741, 0.8921, 0.2165, 1.143, 0.08619, 1.065, -0.02228, 1.143, 0.08619, 0.8921, 0.2165, 1.047, 0.1266, 0.7185, 0.3606, 1.143, 0.08619, 1.047, 0.1266, 1.143, 0.08619, 0.7185, 0.3606, 1.065, -0.02228, 1.065, -0.02228, 0.7185, 0.3606, 0.9874, 0.03741, 0.7185, 0.3606, 1.047, 0.1266, 0.9874, 0.03741, 0.6093, 1.186, 0.6266, 1.364, 0.7024, 1.334, 0.6399, 1.313, 0.6093, 1.186, 0.7024, 1.334, 0.6093, 1.186, 0.5686, 1.347, 0.6266, 1.364, 0.5686, 1.347, 0.6093, 1.186, 0.6399, 1.313, 0.5546, 0.8405, 0.5686, 1.347, 0.6399, 1.313, 0.5686, 1.347, 0.5546, 0.8405, 0.6266, 1.364, 0.6266, 1.364, 0.5546, 0.8405, 0.7024, 1.334, 0.5546, 0.8405, 0.6399, 1.313, 0.7024, 1.334, 0.9671, 0.6841, 1.207, 0.8227, 0.9636, 0.7688, 0.968, 0.6335, 0.9671, 0.6841, 0.9636, 0.7688, 0.9671, 0.6841, 1.181, 0.6085, 1.207, 0.8227, 1.181, 0.6085, 0.9671, 0.6841, 0.968, 0.6335, 0.7468, 0.6123, 1.181, 0.6085, 0.968, 0.6335, 1.181, 0.6085, 0.7468, 0.6123, 1.207, 0.8227, 1.207, 0.8227, 0.7468, 0.6123, 0.9636, 0.7688, 0.7468, 0.6123, 0.968, 0.6335, 0.9636, 0.7688, -0.02366, 0.1459, -0.1815, 0.3215, 0.1655, 0.28, 0.1074, -0.06099, -0.02366, 0.1459, 0.1655, 0.28, -0.02366, 0.1459, 0.05298, 0.21, -0.1815, 0.3215, 0.05298, 0.21, -0.02366, 0.1459, 0.1074, -0.06099, 0.384, 0.4524, 0.05298, 0.21, 0.1074, -0.06099, 0.05298, 0.21, 0.384, 0.4524, -0.1815, 0.3215, -0.1815, 0.3215, 0.384, 0.4524, 0.1655, 0.28, 0.384, 0.4524, 0.1074, -0.06099, 0.1655, 0.28, 0.09922, 0.87, 0.2152, 0.8589, 0.2355, 0.7244, 0.1013, 0.7904, 0.09922, 0.87, 0.2355, 0.7244, 0.09922, 0.87, 0.09365, 0.931, 0.2152, 0.8589, 0.09365, 0.931, 0.09922, 0.87, 0.1013, 0.7904, 0.3596, 0.6654, 0.09365, 0.931, 0.1013, 0.7904, 0.09365, 0.931, 0.3596, 0.6654, 0.2152, 0.8589, 0.2152, 0.8589, 0.3596, 0.6654, 0.2355, 0.7244, 0.3596, 0.6654, 0.1013, 0.7904, 0.2355, 0.7244, 1.034, 0.02381, 0.9717, -0.06083, 0.9003, -0.03502, 1.024, 0.1708, 1.034, 0.02381, 0.9003, -0.03502, 1.034, 0.02381, 1.151, 0.08383, 0.9717, -0.06083, 1.151, 0.08383, 1.034, 0.02381, 1.024, 0.1708, 0.6612, 0.3936, 1.151, 0.08383, 1.024, 0.1708, 1.151, 0.08383, 0.6612, 0.3936, 0.9717, -0.06083, 0.9717, -0.06083, 0.6612, 0.3936, 0.9003, -0.03502, 0.6612, 0.3936, 1.024, 0.1708, 0.9003, -0.03502])
me_cube_041.materials.append(mat_hopoofaker)
me_cube_041.update()

# ---- objects
ob_sun = bpy.data.objects.new('Sun', light_sun)
ob_camera = bpy.data.objects.new('Camera', cam_camera_001)
ob_shards = bpy.data.objects.new('Shards', me_cube_041)

# ---- transforms, parenting, visibility, modifiers, constraints
ob_sun.location = (0.0, 0.0, 0.8258)
ob_sun.rotation_euler = (1.058, -0.09678, -3.803)
ob_camera.location = (0.769, 1.665, 0.2109)
ob_camera.rotation_euler = (1.458, -6.998e-06, -3.575)
ob_shards.location = (0.0, 0.0, 0.06721)
_m = ob_shards.modifiers.new('Subdivision', 'SUBSURF')
_m.subdivision_type = 'SIMPLE'
_m = ob_shards.modifiers.new('Triangulate', 'TRIANGULATE')
_m = ob_shards.modifiers.new('Auto Smooth', 'NODES')
_m.node_group = ng_auto_smooth
_gi = [s.identifier for s in ng_auto_smooth.interface.items_tree if s.item_type == 'SOCKET' and s.in_out == 'INPUT']
_m[_gi[1]] = 3.142  # Angle

# ---- collection membership
col_collection.objects.link(ob_sun)
col_collection.objects.link(ob_camera)
col_collection.objects.link(ob_shards)

# ---- scene / render settings (as saved in the file)
scene.camera = ob_camera
scene.frame_start = 1; scene.frame_end = 250; scene.frame_set(1)
scene.render.engine = 'BLENDER_EEVEE_NEXT'
scene.render.image_settings.compression = 0
scene.render.resolution_x = 1080
scene.render.film_transparent = True
scene.cycles.sampling_pattern = 'TABULATED_SOBOL'
scene.view_settings.view_transform = 'Filmic'
bpy.context.view_layer.update()
